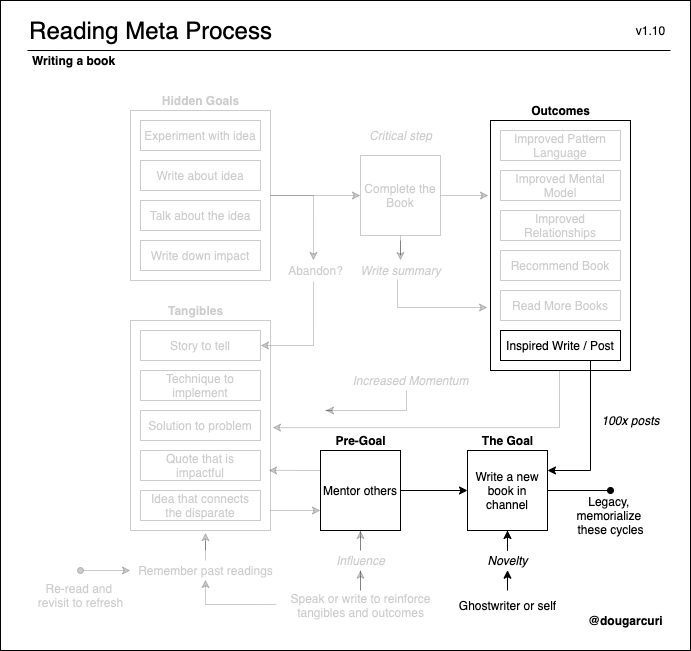

The diagram above was exported from draw.io. Its source (the exported page's mxGraphModel, read from the mxfile embedded in the PNG):
<mxGraphModel dx="2065" dy="786" grid="1" gridSize="10" guides="1" tooltips="1" connect="1" arrows="1" fold="1" page="1" pageScale="1" pageWidth="850" pageHeight="1100" math="0" shadow="0">
  <root>
    <mxCell id="2dWruqhn5bZZbQZQJiWk-0" />
    <mxCell id="2dWruqhn5bZZbQZQJiWk-1" parent="2dWruqhn5bZZbQZQJiWk-0" />
    <mxCell id="tMT29KoAYgrz5P6pegnA-0" value="" style="rounded=0;whiteSpace=wrap;html=1;fillColor=none;" parent="2dWruqhn5bZZbQZQJiWk-1" vertex="1">
      <mxGeometry x="-30" y="20" width="690" height="650" as="geometry" />
    </mxCell>
    <mxCell id="tMT29KoAYgrz5P6pegnA-1" style="edgeStyle=orthogonalEdgeStyle;rounded=0;orthogonalLoop=1;jettySize=auto;html=1;entryX=0.471;entryY=0;entryDx=0;entryDy=0;entryPerimeter=0;startArrow=none;startFill=0;endArrow=classic;endFill=1;opacity=20;textOpacity=20;" parent="2dWruqhn5bZZbQZQJiWk-1" source="tMT29KoAYgrz5P6pegnA-2" target="tMT29KoAYgrz5P6pegnA-110" edge="1">
      <mxGeometry relative="1" as="geometry" />
    </mxCell>
    <mxCell id="tMT29KoAYgrz5P6pegnA-2" value="" style="verticalLabelPosition=bottom;verticalAlign=top;html=1;shape=mxgraph.basic.rect;fillColor2=none;strokeWidth=1;size=20;indent=5;fillColor=none;opacity=20;textOpacity=20;" parent="2dWruqhn5bZZbQZQJiWk-1" vertex="1">
      <mxGeometry x="100" y="130" width="140" height="170" as="geometry" />
    </mxCell>
    <mxCell id="tMT29KoAYgrz5P6pegnA-4" style="edgeStyle=orthogonalEdgeStyle;rounded=0;orthogonalLoop=1;jettySize=auto;html=1;entryX=1.014;entryY=0.51;entryDx=0;entryDy=0;entryPerimeter=0;startArrow=none;startFill=0;endArrow=classic;endFill=1;exitX=0.493;exitY=1;exitDx=0;exitDy=0;exitPerimeter=0;opacity=20;" parent="2dWruqhn5bZZbQZQJiWk-1" source="tMT29KoAYgrz5P6pegnA-5" target="tMT29KoAYgrz5P6pegnA-7" edge="1">
      <mxGeometry relative="1" as="geometry" />
    </mxCell>
    <mxCell id="tMT29KoAYgrz5P6pegnA-5" value="" style="verticalLabelPosition=bottom;verticalAlign=top;html=1;shape=mxgraph.basic.rect;fillColor2=none;strokeWidth=1;size=20;indent=5;fillColor=none;" parent="2dWruqhn5bZZbQZQJiWk-1" vertex="1">
      <mxGeometry x="460" y="140" width="140" height="250" as="geometry" />
    </mxCell>
    <mxCell id="tMT29KoAYgrz5P6pegnA-6" style="edgeStyle=orthogonalEdgeStyle;rounded=0;orthogonalLoop=1;jettySize=auto;html=1;entryX=0;entryY=0.75;entryDx=0;entryDy=0;startArrow=none;startFill=0;endArrow=classic;endFill=1;opacity=20;textOpacity=20;" parent="2dWruqhn5bZZbQZQJiWk-1" source="tMT29KoAYgrz5P6pegnA-7" target="tMT29KoAYgrz5P6pegnA-60" edge="1">
      <mxGeometry relative="1" as="geometry">
        <Array as="points">
          <mxPoint x="227" y="530" />
          <mxPoint x="227" y="530" />
        </Array>
      </mxGeometry>
    </mxCell>
    <mxCell id="tMT29KoAYgrz5P6pegnA-7" value="" style="verticalLabelPosition=bottom;verticalAlign=top;html=1;shape=mxgraph.basic.rect;fillColor2=none;strokeWidth=1;size=20;indent=5;fillColor=none;opacity=20;textOpacity=20;" parent="2dWruqhn5bZZbQZQJiWk-1" vertex="1">
      <mxGeometry x="100" y="340" width="140" height="210" as="geometry" />
    </mxCell>
    <mxCell id="tMT29KoAYgrz5P6pegnA-8" value="&lt;font style=&quot;font-size: 24px&quot;&gt;Reading Meta Process&lt;/font&gt;" style="text;html=1;align=center;verticalAlign=middle;resizable=0;points=[];autosize=1;" parent="2dWruqhn5bZZbQZQJiWk-1" vertex="1">
      <mxGeometry x="-10" y="40" width="260" height="20" as="geometry" />
    </mxCell>
    <mxCell id="tMT29KoAYgrz5P6pegnA-17" value="&lt;b&gt;Writing a book&lt;/b&gt;" style="text;html=1;align=left;verticalAlign=middle;resizable=0;points=[];autosize=1;" parent="2dWruqhn5bZZbQZQJiWk-1" vertex="1">
      <mxGeometry y="70" width="100" height="20" as="geometry" />
    </mxCell>
    <mxCell id="tMT29KoAYgrz5P6pegnA-21" value="Experiment with idea" style="rounded=0;whiteSpace=wrap;html=1;opacity=20;textOpacity=20;" parent="2dWruqhn5bZZbQZQJiWk-1" vertex="1">
      <mxGeometry x="110" y="140" width="120" height="30" as="geometry" />
    </mxCell>
    <mxCell id="tMT29KoAYgrz5P6pegnA-22" value="Write about idea" style="rounded=0;whiteSpace=wrap;html=1;opacity=20;textOpacity=20;" parent="2dWruqhn5bZZbQZQJiWk-1" vertex="1">
      <mxGeometry x="110" y="180" width="120" height="30" as="geometry" />
    </mxCell>
    <mxCell id="tMT29KoAYgrz5P6pegnA-23" value="v1.10" style="text;html=1;align=center;verticalAlign=middle;resizable=0;points=[];autosize=1;" parent="2dWruqhn5bZZbQZQJiWk-1" vertex="1">
      <mxGeometry x="600" y="40" width="40" height="20" as="geometry" />
    </mxCell>
    <mxCell id="tMT29KoAYgrz5P6pegnA-24" value="&lt;b&gt;@dougarcuri&lt;/b&gt;" style="text;html=1;align=center;verticalAlign=middle;resizable=0;points=[];autosize=1;" parent="2dWruqhn5bZZbQZQJiWk-1" vertex="1">
      <mxGeometry x="550" y="630" width="90" height="20" as="geometry" />
    </mxCell>
    <mxCell id="tMT29KoAYgrz5P6pegnA-25" value="" style="endArrow=none;html=1;" parent="2dWruqhn5bZZbQZQJiWk-1" edge="1">
      <mxGeometry width="50" height="50" relative="1" as="geometry">
        <mxPoint x="-3" y="70" as="sourcePoint" />
        <mxPoint x="640" y="70" as="targetPoint" />
      </mxGeometry>
    </mxCell>
    <mxCell id="tMT29KoAYgrz5P6pegnA-26" value="Talk about the idea" style="rounded=0;whiteSpace=wrap;html=1;opacity=20;textOpacity=20;" parent="2dWruqhn5bZZbQZQJiWk-1" vertex="1">
      <mxGeometry x="110" y="220" width="120" height="30" as="geometry" />
    </mxCell>
    <mxCell id="tMT29KoAYgrz5P6pegnA-31" value="Write down impact" style="rounded=0;whiteSpace=wrap;html=1;opacity=20;textOpacity=20;" parent="2dWruqhn5bZZbQZQJiWk-1" vertex="1">
      <mxGeometry x="110" y="260" width="120" height="30" as="geometry" />
    </mxCell>
    <mxCell id="tMT29KoAYgrz5P6pegnA-32" value="&lt;b&gt;Outcomes&lt;/b&gt;" style="text;html=1;align=center;verticalAlign=middle;resizable=0;points=[];autosize=1;" parent="2dWruqhn5bZZbQZQJiWk-1" vertex="1">
      <mxGeometry x="495" y="120" width="70" height="20" as="geometry" />
    </mxCell>
    <mxCell id="tMT29KoAYgrz5P6pegnA-33" value="Improved Pattern Language" style="rounded=0;whiteSpace=wrap;html=1;textOpacity=20;opacity=20;" parent="2dWruqhn5bZZbQZQJiWk-1" vertex="1">
      <mxGeometry x="470" y="150" width="120" height="30" as="geometry" />
    </mxCell>
    <mxCell id="tMT29KoAYgrz5P6pegnA-34" value="Recommend Book" style="rounded=0;whiteSpace=wrap;html=1;textOpacity=20;opacity=20;" parent="2dWruqhn5bZZbQZQJiWk-1" vertex="1">
      <mxGeometry x="470" y="270" width="120" height="30" as="geometry" />
    </mxCell>
    <mxCell id="tMT29KoAYgrz5P6pegnA-35" value="Improved Mental Model" style="rounded=0;whiteSpace=wrap;html=1;textOpacity=20;opacity=20;" parent="2dWruqhn5bZZbQZQJiWk-1" vertex="1">
      <mxGeometry x="470" y="190" width="120" height="30" as="geometry" />
    </mxCell>
    <mxCell id="tMT29KoAYgrz5P6pegnA-36" value="Read More Books" style="rounded=0;whiteSpace=wrap;html=1;textOpacity=20;opacity=20;" parent="2dWruqhn5bZZbQZQJiWk-1" vertex="1">
      <mxGeometry x="470" y="310" width="120" height="30" as="geometry" />
    </mxCell>
    <mxCell id="tMT29KoAYgrz5P6pegnA-37" style="edgeStyle=orthogonalEdgeStyle;rounded=0;orthogonalLoop=1;jettySize=auto;html=1;entryX=0.5;entryY=0;entryDx=0;entryDy=0;entryPerimeter=0;startArrow=none;startFill=0;endArrow=classic;endFill=1;opacity=20;textOpacity=20;" parent="2dWruqhn5bZZbQZQJiWk-1" source="tMT29KoAYgrz5P6pegnA-39" target="tMT29KoAYgrz5P6pegnA-97" edge="1">
      <mxGeometry relative="1" as="geometry" />
    </mxCell>
    <mxCell id="tMT29KoAYgrz5P6pegnA-38" style="edgeStyle=orthogonalEdgeStyle;rounded=0;orthogonalLoop=1;jettySize=auto;html=1;exitX=1;exitY=0.5;exitDx=0;exitDy=0;entryX=-0.014;entryY=0.3;entryDx=0;entryDy=0;entryPerimeter=0;startArrow=none;startFill=0;endArrow=classic;endFill=1;textOpacity=20;opacity=20;" parent="2dWruqhn5bZZbQZQJiWk-1" source="tMT29KoAYgrz5P6pegnA-39" target="tMT29KoAYgrz5P6pegnA-5" edge="1">
      <mxGeometry relative="1" as="geometry" />
    </mxCell>
    <mxCell id="tMT29KoAYgrz5P6pegnA-39" value="Complete the Book" style="whiteSpace=wrap;html=1;aspect=fixed;opacity=20;textOpacity=20;" parent="2dWruqhn5bZZbQZQJiWk-1" vertex="1">
      <mxGeometry x="330" y="175" width="80" height="80" as="geometry" />
    </mxCell>
    <mxCell id="tMT29KoAYgrz5P6pegnA-47" value="&lt;i&gt;Critical step&lt;/i&gt;" style="text;html=1;align=center;verticalAlign=middle;resizable=0;points=[];autosize=1;opacity=20;textOpacity=20;" parent="2dWruqhn5bZZbQZQJiWk-1" vertex="1">
      <mxGeometry x="330" y="145" width="80" height="20" as="geometry" />
    </mxCell>
    <mxCell id="tMT29KoAYgrz5P6pegnA-48" value="Story to tell" style="rounded=0;whiteSpace=wrap;html=1;opacity=20;textOpacity=20;" parent="2dWruqhn5bZZbQZQJiWk-1" vertex="1">
      <mxGeometry x="110" y="350" width="120" height="30" as="geometry" />
    </mxCell>
    <mxCell id="tMT29KoAYgrz5P6pegnA-49" value="Technique to implement" style="rounded=0;whiteSpace=wrap;html=1;opacity=20;textOpacity=20;" parent="2dWruqhn5bZZbQZQJiWk-1" vertex="1">
      <mxGeometry x="110" y="390" width="120" height="30" as="geometry" />
    </mxCell>
    <mxCell id="tMT29KoAYgrz5P6pegnA-50" value="Solution to problem" style="rounded=0;whiteSpace=wrap;html=1;opacity=20;textOpacity=20;" parent="2dWruqhn5bZZbQZQJiWk-1" vertex="1">
      <mxGeometry x="110" y="430" width="120" height="30" as="geometry" />
    </mxCell>
    <mxCell id="tMT29KoAYgrz5P6pegnA-51" value="Quote that is impactful" style="rounded=0;whiteSpace=wrap;html=1;opacity=20;textOpacity=20;" parent="2dWruqhn5bZZbQZQJiWk-1" vertex="1">
      <mxGeometry x="110" y="470" width="120" height="30" as="geometry" />
    </mxCell>
    <mxCell id="tMT29KoAYgrz5P6pegnA-52" value="Idea that connects the disparate" style="rounded=0;whiteSpace=wrap;html=1;opacity=20;textOpacity=20;" parent="2dWruqhn5bZZbQZQJiWk-1" vertex="1">
      <mxGeometry x="110" y="510" width="120" height="30" as="geometry" />
    </mxCell>
    <mxCell id="tMT29KoAYgrz5P6pegnA-53" value="&lt;b&gt;Tangibles&lt;/b&gt;" style="text;html=1;align=center;verticalAlign=middle;resizable=0;points=[];autosize=1;opacity=20;textOpacity=20;" parent="2dWruqhn5bZZbQZQJiWk-1" vertex="1">
      <mxGeometry x="130" y="320" width="70" height="20" as="geometry" />
    </mxCell>
    <mxCell id="tMT29KoAYgrz5P6pegnA-56" style="edgeStyle=orthogonalEdgeStyle;rounded=0;orthogonalLoop=1;jettySize=auto;html=1;exitX=1;exitY=0.5;exitDx=0;exitDy=0;startArrow=none;startFill=0;endArrow=oval;endFill=1;" parent="2dWruqhn5bZZbQZQJiWk-1" source="tMT29KoAYgrz5P6pegnA-57" edge="1">
      <mxGeometry relative="1" as="geometry">
        <mxPoint x="580" y="510" as="targetPoint" />
      </mxGeometry>
    </mxCell>
    <mxCell id="tMT29KoAYgrz5P6pegnA-57" value="Write a new book in channel" style="whiteSpace=wrap;html=1;aspect=fixed;" parent="2dWruqhn5bZZbQZQJiWk-1" vertex="1">
      <mxGeometry x="437" y="470" width="80" height="80" as="geometry" />
    </mxCell>
    <mxCell id="tMT29KoAYgrz5P6pegnA-58" style="edgeStyle=orthogonalEdgeStyle;rounded=0;orthogonalLoop=1;jettySize=auto;html=1;exitX=0;exitY=0.25;exitDx=0;exitDy=0;entryX=0.986;entryY=0.714;entryDx=0;entryDy=0;entryPerimeter=0;startArrow=none;startFill=0;endArrow=classic;endFill=1;opacity=20;textOpacity=20;" parent="2dWruqhn5bZZbQZQJiWk-1" source="tMT29KoAYgrz5P6pegnA-60" target="tMT29KoAYgrz5P6pegnA-7" edge="1">
      <mxGeometry relative="1" as="geometry" />
    </mxCell>
    <mxCell id="tMT29KoAYgrz5P6pegnA-59" style="edgeStyle=orthogonalEdgeStyle;rounded=0;orthogonalLoop=1;jettySize=auto;html=1;exitX=1;exitY=0.5;exitDx=0;exitDy=0;entryX=0;entryY=0.5;entryDx=0;entryDy=0;startArrow=none;startFill=0;endArrow=classic;endFill=1;" parent="2dWruqhn5bZZbQZQJiWk-1" source="tMT29KoAYgrz5P6pegnA-60" target="tMT29KoAYgrz5P6pegnA-57" edge="1">
      <mxGeometry relative="1" as="geometry" />
    </mxCell>
    <mxCell id="tMT29KoAYgrz5P6pegnA-60" value="Mentor others" style="whiteSpace=wrap;html=1;aspect=fixed;" parent="2dWruqhn5bZZbQZQJiWk-1" vertex="1">
      <mxGeometry x="290" y="470" width="80" height="80" as="geometry" />
    </mxCell>
    <mxCell id="tMT29KoAYgrz5P6pegnA-61" value="&lt;b&gt;The Goal&lt;/b&gt;" style="text;html=1;align=center;verticalAlign=middle;resizable=0;points=[];autosize=1;" parent="2dWruqhn5bZZbQZQJiWk-1" vertex="1">
      <mxGeometry x="442" y="450" width="70" height="20" as="geometry" />
    </mxCell>
    <mxCell id="tMT29KoAYgrz5P6pegnA-69" value="&lt;b&gt;Hidden Goals&lt;/b&gt;" style="text;html=1;align=center;verticalAlign=middle;resizable=0;points=[];autosize=1;opacity=20;textOpacity=20;" parent="2dWruqhn5bZZbQZQJiWk-1" vertex="1">
      <mxGeometry x="125" y="110" width="90" height="20" as="geometry" />
    </mxCell>
    <mxCell id="tMT29KoAYgrz5P6pegnA-83" style="edgeStyle=orthogonalEdgeStyle;rounded=0;orthogonalLoop=1;jettySize=auto;html=1;entryX=0.5;entryY=0.985;entryDx=0;entryDy=0;entryPerimeter=0;startArrow=none;startFill=0;endArrow=classic;endFill=1;opacity=20;textOpacity=20;" parent="2dWruqhn5bZZbQZQJiWk-1" source="tMT29KoAYgrz5P6pegnA-104" edge="1">
      <mxGeometry relative="1" as="geometry">
        <mxPoint x="330" y="550" as="targetPoint" />
      </mxGeometry>
    </mxCell>
    <mxCell id="tMT29KoAYgrz5P6pegnA-84" style="edgeStyle=orthogonalEdgeStyle;rounded=0;orthogonalLoop=1;jettySize=auto;html=1;entryX=0.5;entryY=0.95;entryDx=0;entryDy=0;entryPerimeter=0;startArrow=none;startFill=0;endArrow=classic;endFill=1;exitX=-0.025;exitY=0.467;exitDx=0;exitDy=0;exitPerimeter=0;opacity=20;textOpacity=20;" parent="2dWruqhn5bZZbQZQJiWk-1" source="tMT29KoAYgrz5P6pegnA-85" target="tMT29KoAYgrz5P6pegnA-102" edge="1">
      <mxGeometry relative="1" as="geometry">
        <Array as="points">
          <mxPoint x="175" y="624" />
        </Array>
      </mxGeometry>
    </mxCell>
    <mxCell id="tMT29KoAYgrz5P6pegnA-85" value="Speak or write to reinforce&lt;br&gt;tangibles and outcomes" style="text;html=1;align=center;verticalAlign=middle;resizable=0;points=[];autosize=1;opacity=20;textOpacity=20;" parent="2dWruqhn5bZZbQZQJiWk-1" vertex="1">
      <mxGeometry x="250" y="610" width="160" height="30" as="geometry" />
    </mxCell>
    <mxCell id="tMT29KoAYgrz5P6pegnA-86" style="edgeStyle=orthogonalEdgeStyle;rounded=0;orthogonalLoop=1;jettySize=auto;html=1;startArrow=none;startFill=0;endArrow=classic;endFill=1;exitX=0.469;exitY=1;exitDx=0;exitDy=0;exitPerimeter=0;opacity=20;textOpacity=20;" parent="2dWruqhn5bZZbQZQJiWk-1" source="tMT29KoAYgrz5P6pegnA-87" edge="1">
      <mxGeometry relative="1" as="geometry">
        <mxPoint x="295" y="430" as="targetPoint" />
      </mxGeometry>
    </mxCell>
    <mxCell id="tMT29KoAYgrz5P6pegnA-87" value="&lt;i&gt;Increased Momentum&lt;/i&gt;" style="text;html=1;align=center;verticalAlign=middle;resizable=0;points=[];autosize=1;textOpacity=20;opacity=20;" parent="2dWruqhn5bZZbQZQJiWk-1" vertex="1">
      <mxGeometry x="315" y="390" width="130" height="20" as="geometry" />
    </mxCell>
    <mxCell id="tMT29KoAYgrz5P6pegnA-88" value="&lt;b&gt;Pre-Goal&lt;/b&gt;" style="text;html=1;align=center;verticalAlign=middle;resizable=0;points=[];autosize=1;opacity=20;" parent="2dWruqhn5bZZbQZQJiWk-1" vertex="1">
      <mxGeometry x="295" y="450" width="70" height="20" as="geometry" />
    </mxCell>
    <mxCell id="tMT29KoAYgrz5P6pegnA-89" value="Legacy, &lt;br&gt;memorialize&amp;nbsp;&lt;br&gt;these cycles" style="text;html=1;align=center;verticalAlign=middle;resizable=0;points=[];autosize=1;" parent="2dWruqhn5bZZbQZQJiWk-1" vertex="1">
      <mxGeometry x="540" y="510" width="80" height="50" as="geometry" />
    </mxCell>
    <mxCell id="tMT29KoAYgrz5P6pegnA-91" value="Improved Relationships" style="rounded=0;whiteSpace=wrap;html=1;textOpacity=20;opacity=20;" parent="2dWruqhn5bZZbQZQJiWk-1" vertex="1">
      <mxGeometry x="470" y="230" width="120" height="30" as="geometry" />
    </mxCell>
    <mxCell id="tMT29KoAYgrz5P6pegnA-96" style="edgeStyle=orthogonalEdgeStyle;rounded=0;orthogonalLoop=1;jettySize=auto;html=1;entryX=-0.021;entryY=0.748;entryDx=0;entryDy=0;entryPerimeter=0;startArrow=none;startFill=0;endArrow=classic;endFill=1;exitX=0.47;exitY=0.95;exitDx=0;exitDy=0;exitPerimeter=0;textOpacity=20;opacity=20;" parent="2dWruqhn5bZZbQZQJiWk-1" source="tMT29KoAYgrz5P6pegnA-97" target="tMT29KoAYgrz5P6pegnA-5" edge="1">
      <mxGeometry relative="1" as="geometry">
        <Array as="points">
          <mxPoint x="367" y="327" />
        </Array>
      </mxGeometry>
    </mxCell>
    <mxCell id="tMT29KoAYgrz5P6pegnA-97" value="&lt;i&gt;Write summary&lt;/i&gt;" style="text;html=1;align=center;verticalAlign=middle;resizable=0;points=[];autosize=1;opacity=20;textOpacity=20;" parent="2dWruqhn5bZZbQZQJiWk-1" vertex="1">
      <mxGeometry x="320" y="280" width="100" height="20" as="geometry" />
    </mxCell>
    <mxCell id="tMT29KoAYgrz5P6pegnA-101" style="edgeStyle=orthogonalEdgeStyle;rounded=0;orthogonalLoop=1;jettySize=auto;html=1;entryX=0.536;entryY=1.01;entryDx=0;entryDy=0;entryPerimeter=0;startArrow=none;startFill=0;endArrow=classic;endFill=1;opacity=20;textOpacity=20;" parent="2dWruqhn5bZZbQZQJiWk-1" source="tMT29KoAYgrz5P6pegnA-102" target="tMT29KoAYgrz5P6pegnA-7" edge="1">
      <mxGeometry relative="1" as="geometry" />
    </mxCell>
    <mxCell id="tMT29KoAYgrz5P6pegnA-102" value="Remember past readings" style="text;html=1;align=center;verticalAlign=middle;resizable=0;points=[];autosize=1;opacity=20;textOpacity=20;" parent="2dWruqhn5bZZbQZQJiWk-1" vertex="1">
      <mxGeometry x="100" y="580" width="150" height="20" as="geometry" />
    </mxCell>
    <mxCell id="tMT29KoAYgrz5P6pegnA-104" value="&lt;i&gt;Influence&lt;/i&gt;" style="text;html=1;align=center;verticalAlign=middle;resizable=0;points=[];autosize=1;opacity=20;textOpacity=20;" parent="2dWruqhn5bZZbQZQJiWk-1" vertex="1">
      <mxGeometry x="300" y="570" width="60" height="20" as="geometry" />
    </mxCell>
    <mxCell id="tMT29KoAYgrz5P6pegnA-105" style="edgeStyle=orthogonalEdgeStyle;rounded=0;orthogonalLoop=1;jettySize=auto;html=1;entryX=0.5;entryY=0.985;entryDx=0;entryDy=0;entryPerimeter=0;startArrow=none;startFill=0;endArrow=classic;endFill=1;opacity=20;textOpacity=20;" parent="2dWruqhn5bZZbQZQJiWk-1" source="tMT29KoAYgrz5P6pegnA-85" target="tMT29KoAYgrz5P6pegnA-104" edge="1">
      <mxGeometry relative="1" as="geometry">
        <mxPoint x="330" y="550" as="targetPoint" />
        <mxPoint x="330" y="610" as="sourcePoint" />
      </mxGeometry>
    </mxCell>
    <mxCell id="tMT29KoAYgrz5P6pegnA-109" style="edgeStyle=orthogonalEdgeStyle;rounded=0;orthogonalLoop=1;jettySize=auto;html=1;entryX=1;entryY=0.5;entryDx=0;entryDy=0;startArrow=none;startFill=0;endArrow=classic;endFill=1;exitX=0.471;exitY=1.05;exitDx=0;exitDy=0;exitPerimeter=0;opacity=20;textOpacity=20;" parent="2dWruqhn5bZZbQZQJiWk-1" source="tMT29KoAYgrz5P6pegnA-110" target="tMT29KoAYgrz5P6pegnA-48" edge="1">
      <mxGeometry relative="1" as="geometry" />
    </mxCell>
    <mxCell id="tMT29KoAYgrz5P6pegnA-110" value="Abandon?" style="text;html=1;align=center;verticalAlign=middle;resizable=0;points=[];autosize=1;opacity=20;textOpacity=20;" parent="2dWruqhn5bZZbQZQJiWk-1" vertex="1">
      <mxGeometry x="250" y="280" width="70" height="20" as="geometry" />
    </mxCell>
    <mxCell id="tMT29KoAYgrz5P6pegnA-111" style="edgeStyle=orthogonalEdgeStyle;rounded=0;orthogonalLoop=1;jettySize=auto;html=1;entryX=0;entryY=0.5;entryDx=0;entryDy=0;startArrow=none;startFill=0;endArrow=classic;endFill=1;opacity=20;textOpacity=20;" parent="2dWruqhn5bZZbQZQJiWk-1" source="tMT29KoAYgrz5P6pegnA-2" target="tMT29KoAYgrz5P6pegnA-39" edge="1">
      <mxGeometry relative="1" as="geometry" />
    </mxCell>
    <mxCell id="tMT29KoAYgrz5P6pegnA-112" style="edgeStyle=orthogonalEdgeStyle;rounded=0;orthogonalLoop=1;jettySize=auto;html=1;exitX=0.75;exitY=1;exitDx=0;exitDy=0;entryX=1;entryY=0.25;entryDx=0;entryDy=0;startArrow=none;startFill=0;endArrow=classic;endFill=1;" parent="2dWruqhn5bZZbQZQJiWk-1" source="tMT29KoAYgrz5P6pegnA-113" target="tMT29KoAYgrz5P6pegnA-57" edge="1">
      <mxGeometry relative="1" as="geometry" />
    </mxCell>
    <mxCell id="tMT29KoAYgrz5P6pegnA-113" value="Inspired Write / Post" style="rounded=0;whiteSpace=wrap;html=1;" parent="2dWruqhn5bZZbQZQJiWk-1" vertex="1">
      <mxGeometry x="470" y="350" width="120" height="30" as="geometry" />
    </mxCell>
    <mxCell id="tMT29KoAYgrz5P6pegnA-114" style="edgeStyle=orthogonalEdgeStyle;rounded=0;orthogonalLoop=1;jettySize=auto;html=1;startArrow=classic;startFill=1;endArrow=oval;endFill=1;opacity=20;textOpacity=20;" parent="2dWruqhn5bZZbQZQJiWk-1" edge="1">
      <mxGeometry relative="1" as="geometry">
        <mxPoint x="50" y="590" as="targetPoint" />
        <mxPoint x="100" y="590" as="sourcePoint" />
      </mxGeometry>
    </mxCell>
    <mxCell id="tMT29KoAYgrz5P6pegnA-115" value="Re-read and &lt;br&gt;revisit to refresh" style="text;html=1;align=center;verticalAlign=middle;resizable=0;points=[];autosize=1;opacity=20;textOpacity=20;" parent="2dWruqhn5bZZbQZQJiWk-1" vertex="1">
      <mxGeometry y="600" width="100" height="30" as="geometry" />
    </mxCell>
    <mxCell id="tMT29KoAYgrz5P6pegnA-116" value="&lt;i&gt;100x posts&lt;/i&gt;" style="text;html=1;align=center;verticalAlign=middle;resizable=0;points=[];autosize=1;" parent="2dWruqhn5bZZbQZQJiWk-1" vertex="1">
      <mxGeometry x="565" y="430" width="70" height="20" as="geometry" />
    </mxCell>
    <mxCell id="mgj9PTi4c1eviCTAOk7I-0" value="Ghostwriter or self" style="text;html=1;align=center;verticalAlign=middle;resizable=0;points=[];autosize=1;" vertex="1" parent="2dWruqhn5bZZbQZQJiWk-1">
      <mxGeometry x="422" y="615" width="110" height="20" as="geometry" />
    </mxCell>
    <mxCell id="mgj9PTi4c1eviCTAOk7I-1" style="edgeStyle=orthogonalEdgeStyle;rounded=0;orthogonalLoop=1;jettySize=auto;html=1;entryX=0.5;entryY=0.985;entryDx=0;entryDy=0;entryPerimeter=0;startArrow=none;startFill=0;endArrow=classic;endFill=1;" edge="1" parent="2dWruqhn5bZZbQZQJiWk-1" source="mgj9PTi4c1eviCTAOk7I-2">
      <mxGeometry relative="1" as="geometry">
        <mxPoint x="477" y="550" as="targetPoint" />
      </mxGeometry>
    </mxCell>
    <mxCell id="mgj9PTi4c1eviCTAOk7I-2" value="&lt;i&gt;Novelty&lt;/i&gt;" style="text;html=1;align=center;verticalAlign=middle;resizable=0;points=[];autosize=1;" vertex="1" parent="2dWruqhn5bZZbQZQJiWk-1">
      <mxGeometry x="447" y="570" width="60" height="20" as="geometry" />
    </mxCell>
    <mxCell id="mgj9PTi4c1eviCTAOk7I-3" style="edgeStyle=orthogonalEdgeStyle;rounded=0;orthogonalLoop=1;jettySize=auto;html=1;entryX=0.5;entryY=0.985;entryDx=0;entryDy=0;entryPerimeter=0;startArrow=none;startFill=0;endArrow=classic;endFill=1;" edge="1" parent="2dWruqhn5bZZbQZQJiWk-1" target="mgj9PTi4c1eviCTAOk7I-2">
      <mxGeometry relative="1" as="geometry">
        <mxPoint x="477" y="550" as="targetPoint" />
        <mxPoint x="477" y="610" as="sourcePoint" />
      </mxGeometry>
    </mxCell>
  </root>
</mxGraphModel>